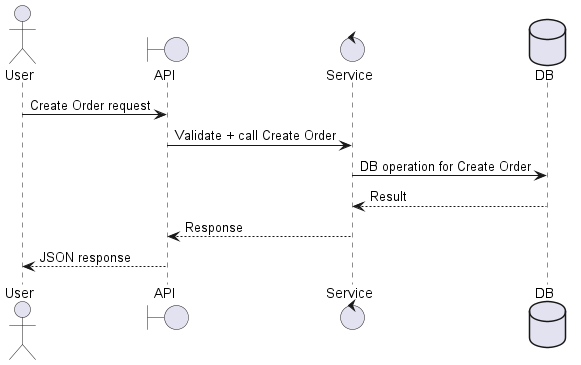

The diagram above was rendered by PlantUML. Its source (embedded in the PNG):
@startuml
actor User as A
boundary API as B
control Service as S
database DB as D

A -> B: Create Order request
B -> S: Validate + call Create Order
S -> D: DB operation for Create Order
D --> S: Result
S --> B: Response
B --> A: JSON response
@enduml